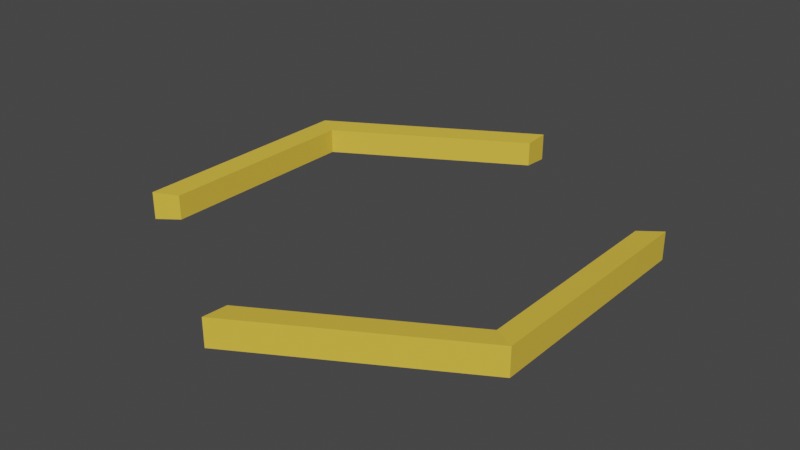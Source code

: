 # Source: BW-Selector.blend  (saved by Blender 3.6.13; exported with 4.5.12 LTS)
import bpy
from mathutils import Matrix  # noqa: F401  (used for matrix-valued properties, if any)

bpy.ops.wm.read_factory_settings(use_empty=True)
scene = bpy.context.scene
scene.name = 'Scene'

# ---- collections
col_collection = bpy.data.collections.new('Collection'); scene.collection.children.link(col_collection)

# ---- materials (node trees are filled in below, after node groups)
mat_material_001 = bpy.data.materials.new('Material.001')
mat_material_001.use_transparent_shadow = False

# ---- material node trees
mat_material_001.use_nodes = True; mat_material_001.node_tree.nodes.clear()
_N = mat_material_001.node_tree.nodes; _L = mat_material_001.node_tree.links
n0 = _N.new('ShaderNodeOutputMaterial'); n0.name = 'Material Output'; n0.location = (300, 300)
n1 = _N.new('ShaderNodeBsdfPrincipled'); n1.name = 'Principled BSDF'; n1.location = (10, 300)
n1.distribution = 'GGX'
n1.subsurface_method = 'RANDOM_WALK_SKIN'
n1.inputs[0].default_value = (0.8, 0.532, 0.0547, 1.0)
n1.inputs[3].default_value = 1.45
n1.inputs[27].default_value = (0.0, 0.0, 0.0, 1.0)
n1.inputs[28].default_value = 1.0
_L.new(n1.outputs[0], n0.inputs[0])
n0.is_active_output = True

# ---- world
world_world = bpy.data.worlds.new('World'); scene.world = world_world
world_world.use_nodes = True; world_world.node_tree.nodes.clear()
_N = world_world.node_tree.nodes; _L = world_world.node_tree.links
n0 = _N.new('ShaderNodeOutputWorld'); n0.name = 'World Output'; n0.location = (300, 300)
n1 = _N.new('ShaderNodeBackground'); n1.name = 'Background'; n1.location = (10, 300)
n1.inputs[0].default_value = (0.05088, 0.05088, 0.05088, 1.0)
_L.new(n1.outputs[0], n0.inputs[0])
n0.is_active_output = True
world_world.color = (0.05088, 0.05088, 0.05088)
world_world.use_sun_shadow = False
world_world.sun_shadow_jitter_overblur = 0.0

# ---- meshes
me_cylinder_001 = bpy.data.meshes.new('Cylinder.001')
me_cylinder_001.from_pydata([(0.0, 1.0, -1.0), (0.866, 0.5, -1.0), (0.866, -0.5, -1.0), (0.0, -1.0, -1.0), (-0.866, -0.5, -1.0), (-0.866, 0.5, -1.0), (0.0, 1.0, -2.029), (0.866, 0.5, -2.029), (0.866, -0.5, -2.029), (0.0, -1.0, -2.029), (-0.866, -0.5, -2.029), (-0.866, 0.5, -2.029), (0.0, 1.123, -0.9369), (0.9723, 0.5613, -0.9369), (0.9723, -0.5613, -0.9369), (0.0, -1.123, -0.9369), (-0.9723, -0.5613, -0.9369), (-0.9723, 0.5613, -0.9369), (0.0, 1.123, -2.092), (0.9723, 0.5613, -2.092), (0.9723, -0.5613, -2.092), (0.0, -1.123, -2.092), (-0.9723, -0.5613, -2.092), (-0.9723, 0.5613, -2.092)], [], [(1, 13, 19, 7), (0, 5, 11, 6), (9, 8, 20, 21), (4, 5, 17, 16), (6, 11, 23, 18), (5, 0, 12, 17), (8, 7, 19, 20), (13, 14, 20, 19), (16, 17, 23, 22), (10, 11, 5, 4), (14, 15, 21, 20), (17, 12, 18, 23), (3, 2, 8, 9), (4, 16, 22, 10), (2, 3, 15, 14), (9, 21, 15, 3), (1, 2, 14, 13), (2, 1, 7, 8), (11, 10, 22, 23), (18, 12, 0, 6)])
_uv = me_cylinder_001.uv_layers.new(name='UVMap')
_uv.uv.foreach_set('vector', [0.8333, 0.5, 0.8333, 0.5, 0.8333, 0.5, 0.9578, 0.37, -8.941e-08, 0.5, 0.1667, 0.5, 0.5422, 0.37, 0.75, 0.49, 0.75, 0.01, 0.9578, 0.13, 0.9578, 0.13, 0.75, 0.01, 0.3333, 0.5, 0.1667, 0.5, 0.1667, 0.5, 0.3333, 0.5, 0.75, 0.49, 0.5422, 0.37, 0.5422, 0.37, 0.75, 0.49, 0.1667, 0.5, -8.941e-08, 0.5, -8.941e-08, 0.5, 0.1667, 0.5, 0.9578, 0.13, 0.9578, 0.37, 0.9578, 0.37, 0.9578, 0.13, 0.8333, 0.5, 0.6667, 0.5, 0.6667, 0.5, 0.8333, 0.5, 0.3333, 0.5, 0.1667, 0.5, 0.1667, 0.5, 0.3333, 0.5, 0.5422, 0.13, 0.5422, 0.37, 0.1667, 0.5, 0.3333, 0.5, 0.6667, 0.5, 0.5, 0.5, 0.5, 0.5, 0.6667, 0.5, 0.1667, 0.5, -8.941e-08, 0.5, -8.941e-08, 0.5, 0.1667, 0.5, 0.5, 0.5, 0.6667, 0.5, 0.9578, 0.13, 0.75, 0.01, 0.3333, 0.5, 0.3333, 0.5, 0.3333, 0.5, 0.5422, 0.13, 0.6667, 0.5, 0.5, 0.5, 0.5, 0.5, 0.6667, 0.5, 0.75, 0.01, 0.75, 0.01, 0.5, 0.5, 0.5, 0.5, 0.8333, 0.5, 0.6667, 0.5, 0.6667, 0.5, 0.8333, 0.5, 0.6667, 0.5, 0.8333, 0.5, 0.9578, 0.37, 0.9578, 0.13, 0.5422, 0.37, 0.5422, 0.13, 0.5422, 0.13, 0.5422, 0.37, -8.941e-08, 0.5, -8.941e-08, 0.5, -8.941e-08, 0.5, 0.75, 0.49])
me_cylinder_001.materials.append(mat_material_001)
me_cylinder_001.update()

# ---- objects
ob_cylinder_001 = bpy.data.objects.new('Cylinder.001', me_cylinder_001)

# ---- transforms, parenting, visibility, modifiers, constraints
ob_cylinder_001.location = (0.0, 0.0, 0.5081)
ob_cylinder_001.scale = (1.0, 1.0, 0.1158)

# ---- collection membership
col_collection.objects.link(ob_cylinder_001)

# ---- scene / render settings (as saved in the file)
scene.frame_start = 1; scene.frame_end = 250; scene.frame_set(1)
scene.render.engine = 'BLENDER_EEVEE_NEXT'
scene.cycles.sampling_pattern = 'TABULATED_SOBOL'
scene.view_settings.view_transform = 'Filmic'
bpy.context.view_layer.update()

# ---- added for rendering (the .blend has no active camera and no usable light): camera, sun
cam_auto = bpy.data.cameras.new('AutoCamera')
cam_auto.lens = 50.0
cam_auto.sensor_width = 36.0
cam_auto.clip_end = 1000.0
ob_auto_camera = bpy.data.objects.new('AutoCamera', cam_auto)
scene.collection.objects.link(ob_auto_camera)
ob_auto_camera.location = (2.751, -3.30121, 2.53346)
ob_auto_camera.rotation_euler = (1.09748, -7.21219e-08, 0.694738)
scene.camera = ob_auto_camera
light_auto_sun = bpy.data.lights.new('AutoSun', 'SUN')
light_auto_sun.energy = 3.0
light_auto_sun.angle = 0.0523599
ob_auto_sun = bpy.data.objects.new('AutoSun', light_auto_sun)
scene.collection.objects.link(ob_auto_sun)
ob_auto_sun.rotation_euler = (0.872665, 0.174533, 0.523599)
bpy.context.view_layer.update()
